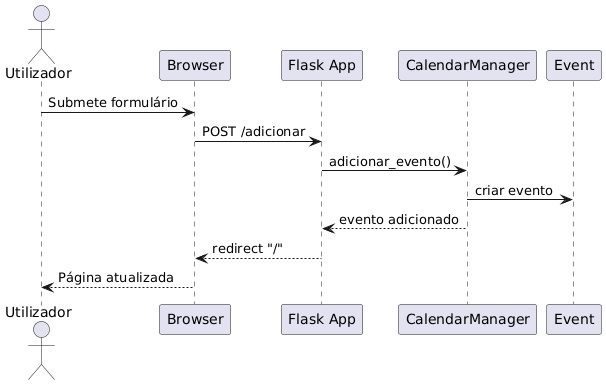

The diagram above was rendered by PlantUML. Its source (embedded in the PNG):
@startuml
actor Utilizador
participant "Browser" as B
participant "Flask App" as F
participant "CalendarManager" as CM
participant "Event" as E

Utilizador -> B : Submete formulário
B -> F : POST /adicionar
F -> CM : adicionar_evento()
CM -> E : criar evento
CM --> F : evento adicionado
F --> B : redirect "/"
B --> Utilizador : Página atualizada
@enduml